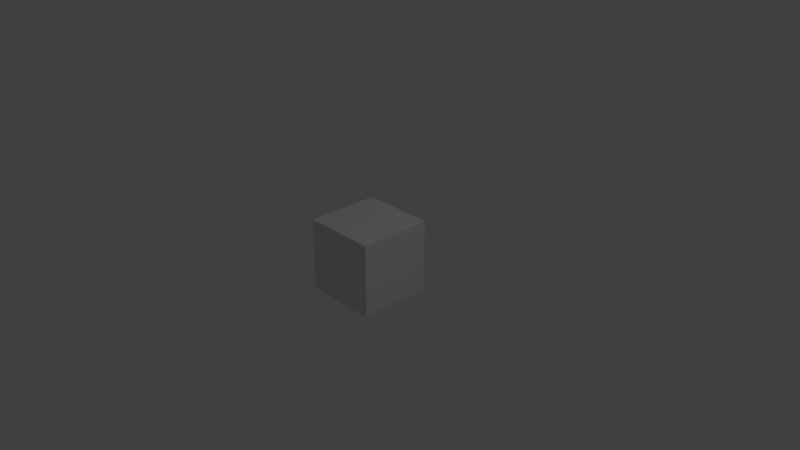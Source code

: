 # Source: Cubo_Distribuido.blend  (saved by Blender 2.79.0; exported with 4.5.12 LTS)
import bpy
from mathutils import Matrix  # noqa: F401  (used for matrix-valued properties, if any)

bpy.ops.wm.read_factory_settings(use_empty=True)
scene = bpy.context.scene
scene.name = 'Scene'

# ---- collections
col_collection_1 = bpy.data.collections.new('Collection 1'); scene.collection.children.link(col_collection_1)

# ---- world
world_world = bpy.data.worlds.new('World'); scene.world = world_world
world_world.color = (0.05088, 0.05088, 0.05088)
world_world.use_sun_shadow = False
world_world.sun_shadow_jitter_overblur = 0.0
world_world.cycles.sampling_method = 'MANUAL'

# ---- cameras
cam_camera = bpy.data.cameras.new('Camera')
cam_camera.clip_end = 100.0
cam_camera.lens = 35.0
cam_camera.sensor_width = 32.0
cam_camera.sensor_height = 18.0
cam_camera.ortho_scale = 7.314
cam_camera.dof.focus_distance = 0.0
cam_camera.dof.aperture_fstop = 128.0

# ---- lights
light_lamp = bpy.data.lights.new('Lamp', 'POINT')
light_lamp.transmission_factor = 0.0
light_lamp.cutoff_distance = 30.0
light_lamp.energy = 100.0
light_lamp.shadow_buffer_clip_start = 1.001
light_lamp.shadow_soft_size = 0.1
light_lamp.shadow_maximum_resolution = 0.006
light_lamp.use_absolute_resolution = True

# ---- meshes
me_cube_001 = bpy.data.meshes.new('Cube.001')
me_cube_001.from_pydata([(-1.0, 0.8, 0.8), (0.8, 1.0, 0.8), (1.0, -0.8, 0.8), (-0.8, -1.0, 0.8), (0.8, -0.8, -1.0), (-0.8, -0.8, 1.0), (-0.8, 0.8, 1.0), (-0.8, 0.4, 1.0), (-0.8, 0.0, 1.0), (-0.8, -0.4, 1.0), (0.8, 0.8, -1.0), (0.8, 0.4, -1.0), (0.8, 0.0, -1.0), (0.8, -0.4, -1.0), (1.0, 0.8, 0.8), (1.0, 0.4, 0.8), (1.0, 0.0, 0.8), (1.0, -0.4, 0.8), (-1.0, -0.8, 0.8), (-1.0, -0.4, 0.8), (-1.0, 0.0, 0.8), (-1.0, 0.4, 0.8), (-0.8, -0.4, -1.0), (-0.4, -0.4, -1.0), (0.0, -0.4, -1.0), (0.4, -0.4, -1.0), (-0.8, 0.0, -1.0), (-0.4, 0.0, -1.0), (0.0, 0.0, -1.0), (0.4, 0.0, -1.0), (-0.8, 0.4, -1.0), (-0.4, 0.4, -1.0), (0.0, 0.4, -1.0), (0.4, 0.4, -1.0), (-0.8, 0.8, -1.0), (-0.4, 0.8, -1.0), (0.0, 0.8, -1.0), (0.4, 0.8, -1.0), (0.8, -0.4, 1.0), (0.4, -0.4, 1.0), (0.0, -0.4, 1.0), (-0.4, -0.4, 1.0), (0.8, 0.0, 1.0), (0.4, 0.0, 1.0), (0.0, 0.0, 1.0), (-0.4, 0.0, 1.0), (0.8, 0.4, 1.0), (0.4, 0.4, 1.0), (0.0, 0.4, 1.0), (-0.4, 0.4, 1.0), (0.8, 0.8, 1.0), (0.4, 0.8, 1.0), (0.0, 0.8, 1.0), (-0.4, 0.8, 1.0), (0.8, -0.8, 1.0), (0.4, -0.8, 1.0), (0.0, -0.8, 1.0), (-0.4, -0.8, 1.0), (-0.8, -0.8, -1.0), (-0.4, -0.8, -1.0), (0.0, -0.8, -1.0), (0.4, -0.8, -1.0), (0.8, -1.0, 0.8), (0.4, -1.0, 0.8), (0.0, -1.0, 0.8), (-0.4, -1.0, 0.8), (-0.8, 1.0, 0.8), (-0.4, 1.0, 0.8), (0.0, 1.0, 0.8), (0.4, 1.0, 0.8), (0.4, 1.0, -0.8), (0.4, 1.0, -0.4), (0.4, 1.0, 0.0), (0.4, 1.0, 0.4), (0.0, 1.0, -0.8), (0.0, 1.0, -0.4), (0.0, 1.0, 0.0), (0.0, 1.0, 0.4), (-0.4, 1.0, -0.8), (-0.4, 1.0, -0.4), (-0.4, 1.0, 0.0), (-0.4, 1.0, 0.4), (-0.8, 1.0, -0.8), (-0.8, 1.0, -0.4), (-0.8, 1.0, 0.0), (-0.8, 1.0, 0.4), (-0.4, -1.0, -0.8), (-0.4, -1.0, -0.4), (-0.4, -1.0, 0.0), (-0.4, -1.0, 0.4), (0.0, -1.0, -0.8), (0.0, -1.0, -0.4), (0.0, -1.0, 0.0), (0.0, -1.0, 0.4), (0.4, -1.0, -0.8), (0.4, -1.0, -0.4), (0.4, -1.0, 0.0), (0.4, -1.0, 0.4), (0.8, -1.0, -0.8), (0.8, -1.0, -0.4), (0.8, -1.0, 0.0), (0.8, -1.0, 0.4), (-1.0, 0.4, -0.8), (-1.0, 0.4, -0.4), (-1.0, 0.4, 0.0), (-1.0, 0.4, 0.4), (-1.0, 0.0, -0.8), (-1.0, 0.0, -0.4), (-1.0, 0.0, 0.0), (-1.0, 0.0, 0.4), (-1.0, -0.4, -0.8), (-1.0, -0.4, -0.4), (-1.0, -0.4, 0.0), (-1.0, -0.4, 0.4), (-1.0, -0.8, -0.8), (-1.0, -0.8, -0.4), (-1.0, -0.8, 0.0), (-1.0, -0.8, 0.4), (1.0, -0.4, -0.8), (1.0, -0.4, -0.4), (1.0, -0.4, 0.0), (1.0, -0.4, 0.4), (1.0, 0.0, -0.8), (1.0, 0.0, -0.4), (1.0, 0.0, 0.0), (1.0, 0.0, 0.4), (1.0, 0.4, -0.8), (1.0, 0.4, -0.4), (1.0, 0.4, 0.0), (1.0, 0.4, 0.4), (1.0, 0.8, -0.8), (1.0, 0.8, -0.4), (1.0, 0.8, 0.0), (1.0, 0.8, 0.4), (-0.8, -1.0, -0.8), (-0.8, -1.0, -0.4), (-0.8, -1.0, 0.0), (-0.8, -1.0, 0.4), (1.0, -0.8, -0.8), (1.0, -0.8, -0.4), (1.0, -0.8, 0.0), (1.0, -0.8, 0.4), (0.8, 1.0, -0.8), (0.8, 1.0, -0.4), (0.8, 1.0, 0.0), (0.8, 1.0, 0.4), (-1.0, 0.8, -0.8), (-1.0, 0.8, -0.4), (-1.0, 0.8, 0.0), (-1.0, 0.8, 0.4), (-1.0, -0.8, -1.0), (-1.0, -1.0, 0.8), (-1.0, 0.8, 1.0), (-1.0, 1.0, -0.8), (-0.8, 1.0, -1.0), (0.8, 1.0, 1.0), (1.0, 1.0, -0.8), (1.0, 0.8, -1.0), (1.0, -0.8, 1.0), (1.0, -1.0, -0.8), (0.8, -1.0, -1.0), (-0.8, -1.0, 1.0), (-1.0, 0.8, -1.0), (-1.0, 0.4, -1.0), (-1.0, 0.0, -1.0), (-1.0, -0.4, -1.0), (-1.0, -0.8, 1.0), (-1.0, -0.4, 1.0), (-1.0, 0.0, 1.0), (-1.0, 0.4, 1.0), (1.0, -0.8, -1.0), (1.0, -0.4, -1.0), (1.0, 0.0, -1.0), (1.0, 0.4, -1.0), (1.0, 0.8, 1.0), (1.0, 0.4, 1.0), (1.0, 0.0, 1.0), (1.0, -0.4, 1.0), (0.8, 0.6, 1.0), (0.8, 0.2, 1.0), (0.8, -0.2, 1.0), (0.8, -0.6, 1.0), (-0.8, 0.6, -1.0), (-0.8, 0.2, -1.0), (-0.8, -0.2, -1.0), (-0.8, -0.6, -1.0), (1.0, 0.6, -0.8), (1.0, 0.2, -0.8), (1.0, -0.2, -0.8), (1.0, -0.6, -0.8), (-1.0, -0.6, -0.8), (-1.0, -0.2, -0.8), (-1.0, 0.2, -0.8), (-1.0, 0.6, -0.8), (0.8, 1.0, -1.0), (0.4, 1.0, -1.0), (0.0, 1.0, -1.0), (-0.4, 1.0, -1.0), (-0.8, 1.0, 1.0), (-0.4, 1.0, 1.0), (0.0, 1.0, 1.0), (0.4, 1.0, 1.0), (-0.8, -1.0, -1.0), (-0.4, -1.0, -1.0), (0.0, -1.0, -1.0), (0.4, -1.0, -1.0), (0.8, -1.0, 1.0), (0.4, -1.0, 1.0), (0.0, -1.0, 1.0), (-0.4, -1.0, 1.0), (-0.8, 0.6, 1.0), (-0.4, 0.6, 1.0), (0.0, 0.6, 1.0), (0.4, 0.6, 1.0), (-0.8, 0.2, 1.0), (-0.4, 0.2, 1.0), (0.0, 0.2, 1.0), (0.4, 0.2, 1.0), (-0.8, -0.2, 1.0), (-0.4, -0.2, 1.0), (0.0, -0.2, 1.0), (0.4, -0.2, 1.0), (-0.8, -0.6, 1.0), (-0.4, -0.6, 1.0), (0.0, -0.6, 1.0), (0.4, -0.6, 1.0), (0.8, 0.6, -1.0), (0.4, 0.6, -1.0), (0.0, 0.6, -1.0), (-0.4, 0.6, -1.0), (0.8, 0.2, -1.0), (0.4, 0.2, -1.0), (0.0, 0.2, -1.0), (-0.4, 0.2, -1.0), (0.8, -0.2, -1.0), (0.4, -0.2, -1.0), (0.0, -0.2, -1.0), (-0.4, -0.2, -1.0), (0.8, -0.6, -1.0), (0.4, -0.6, -1.0), (0.0, -0.6, -1.0), (-0.4, -0.6, -1.0), (-0.6, -0.4, -1.0), (-0.2, -0.4, -1.0), (0.2, -0.4, -1.0), (0.6, -0.4, -1.0), (-0.6, 0.0, -1.0), (-0.2, 0.0, -1.0), (0.2, 0.0, -1.0), (0.6, 0.0, -1.0), (-0.6, 0.4, -1.0), (-0.2, 0.4, -1.0), (0.2, 0.4, -1.0), (0.6, 0.4, -1.0), (-0.6, 0.8, -1.0), (-0.2, 0.8, -1.0), (0.2, 0.8, -1.0), (0.6, 0.8, -1.0), (0.6, -0.4, 1.0), (0.2, -0.4, 1.0), (-0.2, -0.4, 1.0), (-0.6, -0.4, 1.0), (0.6, 0.0, 1.0), (0.2, 0.0, 1.0), (-0.2, 0.0, 1.0), (-0.6, 0.0, 1.0), (0.6, 0.4, 1.0), (0.2, 0.4, 1.0), (-0.2, 0.4, 1.0), (-0.6, 0.4, 1.0), (0.6, 0.8, 1.0), (0.2, 0.8, 1.0), (-0.2, 0.8, 1.0), (-0.6, 0.8, 1.0), (0.6, -0.8, 1.0), (0.2, -0.8, 1.0), (-0.2, -0.8, 1.0), (-0.6, -0.8, 1.0), (-0.6, -0.8, -1.0), (-0.2, -0.8, -1.0), (0.2, -0.8, -1.0), (0.6, -0.8, -1.0), (0.6, -1.0, -0.8), (0.2, -1.0, -0.8), (-0.2, -1.0, -0.8), (-0.6, -1.0, -0.8), (-0.6, 1.0, -0.8), (-0.2, 1.0, -0.8), (0.2, 1.0, -0.8), (0.6, 1.0, -0.8), (-1.0, -1.0, -0.8), (-1.0, -1.0, -0.4), (-1.0, -1.0, 0.0), (-1.0, -1.0, 0.4), (-1.0, 1.0, 0.8), (-1.0, 1.0, 0.4), (-1.0, 1.0, 0.0), (-1.0, 1.0, -0.4), (1.0, 1.0, 0.8), (1.0, 1.0, 0.4), (1.0, 1.0, 0.0), (1.0, 1.0, -0.4), (1.0, -1.0, 0.8), (1.0, -1.0, 0.4), (1.0, -1.0, 0.0), (1.0, -1.0, -0.4), (1.0, 0.6, 0.8), (1.0, 0.6, 0.4), (1.0, 0.6, 0.0), (1.0, 0.6, -0.4), (1.0, 0.2, 0.8), (1.0, 0.2, 0.4), (1.0, 0.2, 0.0), (1.0, 0.2, -0.4), (1.0, -0.2, 0.8), (1.0, -0.2, 0.4), (1.0, -0.2, 0.0), (1.0, -0.2, -0.4), (1.0, -0.6, 0.8), (1.0, -0.6, 0.4), (1.0, -0.6, 0.0), (1.0, -0.6, -0.4), (-1.0, -0.6, 0.8), (-1.0, -0.6, 0.4), (-1.0, -0.6, 0.0), (-1.0, -0.6, -0.4), (-1.0, -0.2, 0.8), (-1.0, -0.2, 0.4), (-1.0, -0.2, 0.0), (-1.0, -0.2, -0.4), (-1.0, 0.2, 0.8), (-1.0, 0.2, 0.4), (-1.0, 0.2, 0.0), (-1.0, 0.2, -0.4), (-1.0, 0.6, 0.8), (-1.0, 0.6, 0.4), (-1.0, 0.6, 0.0), (-1.0, 0.6, -0.4), (0.6, -1.0, 0.8), (0.6, -1.0, 0.4), (0.6, -1.0, 0.0), (0.6, -1.0, -0.4), (0.2, -1.0, 0.8), (0.2, -1.0, 0.4), (0.2, -1.0, 0.0), (0.2, -1.0, -0.4), (-0.2, -1.0, 0.8), (-0.2, -1.0, 0.4), (-0.2, -1.0, 0.0), (-0.2, -1.0, -0.4), (-0.6, -1.0, 0.8), (-0.6, -1.0, 0.4), (-0.6, -1.0, 0.0), (-0.6, -1.0, -0.4), (-0.6, 1.0, 0.8), (-0.6, 1.0, 0.4), (-0.6, 1.0, 0.0), (-0.6, 1.0, -0.4), (-0.2, 1.0, 0.8), (-0.2, 1.0, 0.4), (-0.2, 1.0, 0.0), (-0.2, 1.0, -0.4), (0.2, 1.0, 0.8), (0.2, 1.0, 0.4), (0.2, 1.0, 0.0), (0.2, 1.0, -0.4), (0.6, 1.0, 0.8), (0.6, 1.0, 0.4), (0.6, 1.0, 0.0), (0.6, 1.0, -0.4), (0.4, 1.0, -0.6), (0.4, 1.0, -0.2), (0.4, 1.0, 0.2), (0.4, 1.0, 0.6), (0.0, 1.0, -0.6), (0.0, 1.0, -0.2), (0.0, 1.0, 0.2), (0.0, 1.0, 0.6), (-0.4, 1.0, -0.6), (-0.4, 1.0, -0.2), (-0.4, 1.0, 0.2), (-0.4, 1.0, 0.6), (-0.8, 1.0, -0.6), (-0.8, 1.0, -0.2), (-0.8, 1.0, 0.2), (-0.8, 1.0, 0.6), (-0.4, -1.0, -0.6), (-0.4, -1.0, -0.2), (-0.4, -1.0, 0.2), (-0.4, -1.0, 0.6), (0.0, -1.0, -0.6), (0.0, -1.0, -0.2), (0.0, -1.0, 0.2), (0.0, -1.0, 0.6), (0.4, -1.0, -0.6), (0.4, -1.0, -0.2), (0.4, -1.0, 0.2), (0.4, -1.0, 0.6), (0.8, -1.0, -0.6), (0.8, -1.0, -0.2), (0.8, -1.0, 0.2), (0.8, -1.0, 0.6), (-1.0, 0.4, -0.6), (-1.0, 0.4, -0.2), (-1.0, 0.4, 0.2), (-1.0, 0.4, 0.6), (-1.0, 0.0, -0.6), (-1.0, 0.0, -0.2), (-1.0, 0.0, 0.2), (-1.0, 0.0, 0.6), (-1.0, -0.4, -0.6), (-1.0, -0.4, -0.2), (-1.0, -0.4, 0.2), (-1.0, -0.4, 0.6), (-1.0, -0.8, -0.6), (-1.0, -0.8, -0.2), (-1.0, -0.8, 0.2), (-1.0, -0.8, 0.6), (1.0, -0.4, -0.6), (1.0, -0.4, -0.2), (1.0, -0.4, 0.2), (1.0, -0.4, 0.6), (1.0, 0.0, -0.6), (1.0, 0.0, -0.2), (1.0, 0.0, 0.2), (1.0, 0.0, 0.6), (1.0, 0.4, -0.6), (1.0, 0.4, -0.2), (1.0, 0.4, 0.2), (1.0, 0.4, 0.6), (1.0, 0.8, -0.6), (1.0, 0.8, -0.2), (1.0, 0.8, 0.2), (1.0, 0.8, 0.6), (-0.8, -1.0, -0.6), (-0.8, -1.0, -0.2), (-0.8, -1.0, 0.2), (-0.8, -1.0, 0.6), (1.0, -0.8, -0.6), (1.0, -0.8, -0.2), (1.0, -0.8, 0.2), (1.0, -0.8, 0.6), (0.8, 1.0, -0.6), (0.8, 1.0, -0.2), (0.8, 1.0, 0.2), (0.8, 1.0, 0.6), (-1.0, 0.8, -0.6), (-1.0, 0.8, -0.2), (-1.0, 0.8, 0.2), (-1.0, 0.8, 0.6), (-1.0, -1.0, -1.0), (-1.0, -1.0, 1.0), (-1.0, 1.0, -1.0), (-1.0, 1.0, 1.0), (1.0, -1.0, -1.0), (1.0, -1.0, 1.0), (1.0, 1.0, -1.0), (1.0, 1.0, 1.0), (-1.0, 0.6, -1.0), (-1.0, 0.2, -1.0), (-1.0, -0.2, -1.0), (-1.0, -0.6, -1.0), (-1.0, -0.6, 1.0), (-1.0, -0.2, 1.0), (-1.0, 0.2, 1.0), (-1.0, 0.6, 1.0), (1.0, -0.6, -1.0), (1.0, -0.2, -1.0), (1.0, 0.2, -1.0), (1.0, 0.6, -1.0), (1.0, 0.6, 1.0), (1.0, 0.2, 1.0), (1.0, -0.2, 1.0), (1.0, -0.6, 1.0), (0.6, 1.0, -1.0), (0.2, 1.0, -1.0), (-0.2, 1.0, -1.0), (-0.6, 1.0, -1.0), (-0.6, 1.0, 1.0), (-0.2, 1.0, 1.0), (0.2, 1.0, 1.0), (0.6, 1.0, 1.0), (-0.6, -1.0, -1.0), (-0.2, -1.0, -1.0), (0.2, -1.0, -1.0), (0.6, -1.0, -1.0), (0.6, -1.0, 1.0), (0.2, -1.0, 1.0), (-0.2, -1.0, 1.0), (-0.6, -1.0, 1.0), (-0.6, 0.6, 1.0), (-0.2, 0.6, 1.0), (0.2, 0.6, 1.0), (0.6, 0.6, 1.0), (-0.6, 0.2, 1.0), (-0.2, 0.2, 1.0), (0.2, 0.2, 1.0), (0.6, 0.2, 1.0), (-0.6, -0.2, 1.0), (-0.2, -0.2, 1.0), (0.2, -0.2, 1.0), (0.6, -0.2, 1.0), (-0.6, -0.6, 1.0), (-0.2, -0.6, 1.0), (0.2, -0.6, 1.0), (0.6, -0.6, 1.0), (0.6, 0.6, -1.0), (0.2, 0.6, -1.0), (-0.2, 0.6, -1.0), (-0.6, 0.6, -1.0), (0.6, 0.2, -1.0), (0.2, 0.2, -1.0), (-0.2, 0.2, -1.0), (-0.6, 0.2, -1.0), (0.6, -0.2, -1.0), (0.2, -0.2, -1.0), (-0.2, -0.2, -1.0), (-0.6, -0.2, -1.0), (0.6, -0.6, -1.0), (0.2, -0.6, -1.0), (-0.2, -0.6, -1.0), (-0.6, -0.6, -1.0), (-1.0, -1.0, -0.6), (-1.0, -1.0, -0.2), (-1.0, -1.0, 0.2), (-1.0, -1.0, 0.6), (-1.0, 1.0, 0.6), (-1.0, 1.0, 0.2), (-1.0, 1.0, -0.2), (-1.0, 1.0, -0.6), (1.0, 1.0, 0.6), (1.0, 1.0, 0.2), (1.0, 1.0, -0.2), (1.0, 1.0, -0.6), (1.0, -1.0, 0.6), (1.0, -1.0, 0.2), (1.0, -1.0, -0.2), (1.0, -1.0, -0.6), (1.0, 0.6, 0.6), (1.0, 0.6, 0.2), (1.0, 0.6, -0.2), (1.0, 0.6, -0.6), (1.0, 0.2, 0.6), (1.0, 0.2, 0.2), (1.0, 0.2, -0.2), (1.0, 0.2, -0.6), (1.0, -0.2, 0.6), (1.0, -0.2, 0.2), (1.0, -0.2, -0.2), (1.0, -0.2, -0.6), (1.0, -0.6, 0.6), (1.0, -0.6, 0.2), (1.0, -0.6, -0.2), (1.0, -0.6, -0.6), (-1.0, -0.6, 0.6), (-1.0, -0.6, 0.2), (-1.0, -0.6, -0.2), (-1.0, -0.6, -0.6), (-1.0, -0.2, 0.6), (-1.0, -0.2, 0.2), (-1.0, -0.2, -0.2), (-1.0, -0.2, -0.6), (-1.0, 0.2, 0.6), (-1.0, 0.2, 0.2), (-1.0, 0.2, -0.2), (-1.0, 0.2, -0.6), (-1.0, 0.6, 0.6), (-1.0, 0.6, 0.2), (-1.0, 0.6, -0.2), (-1.0, 0.6, -0.6), (0.6, -1.0, 0.6), (0.6, -1.0, 0.2), (0.6, -1.0, -0.2), (0.6, -1.0, -0.6), (0.2, -1.0, 0.6), (0.2, -1.0, 0.2), (0.2, -1.0, -0.2), (0.2, -1.0, -0.6), (-0.2, -1.0, 0.6), (-0.2, -1.0, 0.2), (-0.2, -1.0, -0.2), (-0.2, -1.0, -0.6), (-0.6, -1.0, 0.6), (-0.6, -1.0, 0.2), (-0.6, -1.0, -0.2), (-0.6, -1.0, -0.6), (-0.6, 1.0, 0.6), (-0.6, 1.0, 0.2), (-0.6, 1.0, -0.2), (-0.6, 1.0, -0.6), (-0.2, 1.0, 0.6), (-0.2, 1.0, 0.2), (-0.2, 1.0, -0.2), (-0.2, 1.0, -0.6), (0.2, 1.0, 0.6), (0.2, 1.0, 0.2), (0.2, 1.0, -0.2), (0.2, 1.0, -0.6), (0.6, 1.0, 0.6), (0.6, 1.0, 0.2), (0.6, 1.0, -0.2), (0.6, 1.0, -0.6)], [], [(0, 449, 566, 334), (0, 334, 465, 152), (0, 152, 453, 294), (0, 294, 526, 449), (1, 445, 598, 366), (1, 366, 481, 155), (1, 155, 457, 298), (1, 298, 530, 445), (2, 441, 550, 318), (2, 318, 473, 158), (2, 158, 455, 302), (2, 302, 534, 441), (3, 437, 582, 350), (3, 350, 489, 161), (3, 161, 451, 151), (3, 151, 525, 437), (4, 281, 518, 238), (4, 238, 466, 170), (4, 170, 454, 160), (4, 160, 485, 281), (5, 277, 502, 222), (5, 222, 462, 166), (5, 166, 451, 161), (5, 161, 489, 277), (6, 273, 478, 198), (6, 198, 453, 152), (6, 152, 465, 210), (6, 210, 490, 273), (7, 269, 490, 210), (7, 210, 465, 169), (7, 169, 464, 214), (7, 214, 494, 269), (8, 265, 494, 214), (8, 214, 464, 168), (8, 168, 463, 218), (8, 218, 498, 265), (9, 261, 498, 218), (9, 218, 463, 167), (9, 167, 462, 222), (9, 222, 502, 261), (10, 257, 474, 194), (10, 194, 456, 157), (10, 157, 469, 226), (10, 226, 506, 257), (11, 253, 506, 226), (11, 226, 469, 173), (11, 173, 468, 230), (11, 230, 510, 253), (12, 249, 510, 230), (12, 230, 468, 172), (12, 172, 467, 234), (12, 234, 514, 249), (13, 245, 514, 234), (13, 234, 467, 171), (13, 171, 466, 238), (13, 238, 518, 245), (14, 433, 530, 298), (14, 298, 457, 174), (14, 174, 470, 306), (14, 306, 538, 433), (15, 429, 538, 306), (15, 306, 470, 175), (15, 175, 471, 310), (15, 310, 542, 429), (16, 425, 542, 310), (16, 310, 471, 176), (16, 176, 472, 314), (16, 314, 546, 425), (17, 421, 546, 314), (17, 314, 472, 177), (17, 177, 473, 318), (17, 318, 550, 421), (18, 417, 525, 151), (18, 151, 451, 166), (18, 166, 462, 322), (18, 322, 554, 417), (19, 413, 554, 322), (19, 322, 462, 167), (19, 167, 463, 326), (19, 326, 558, 413), (20, 409, 558, 326), (20, 326, 463, 168), (20, 168, 464, 330), (20, 330, 562, 409), (21, 405, 562, 330), (21, 330, 464, 169), (21, 169, 465, 334), (21, 334, 566, 405), (22, 165, 460, 184), (22, 184, 517, 242), (22, 242, 521, 185), (22, 185, 461, 165), (23, 242, 517, 237), (23, 237, 516, 243), (23, 243, 520, 241), (23, 241, 521, 242), (24, 243, 516, 236), (24, 236, 515, 244), (24, 244, 519, 240), (24, 240, 520, 243), (25, 244, 515, 235), (25, 235, 514, 245), (25, 245, 518, 239), (25, 239, 519, 244), (26, 164, 459, 183), (26, 183, 513, 246), (26, 246, 517, 184), (26, 184, 460, 164), (27, 246, 513, 233), (27, 233, 512, 247), (27, 247, 516, 237), (27, 237, 517, 246), (28, 247, 512, 232), (28, 232, 511, 248), (28, 248, 515, 236), (28, 236, 516, 247), (29, 248, 511, 231), (29, 231, 510, 249), (29, 249, 514, 235), (29, 235, 515, 248), (30, 163, 458, 182), (30, 182, 509, 250), (30, 250, 513, 183), (30, 183, 459, 163), (31, 250, 509, 229), (31, 229, 508, 251), (31, 251, 512, 233), (31, 233, 513, 250), (32, 251, 508, 228), (32, 228, 507, 252), (32, 252, 511, 232), (32, 232, 512, 251), (33, 252, 507, 227), (33, 227, 506, 253), (33, 253, 510, 231), (33, 231, 511, 252), (34, 162, 452, 154), (34, 154, 477, 254), (34, 254, 509, 182), (34, 182, 458, 162), (35, 254, 477, 197), (35, 197, 476, 255), (35, 255, 508, 229), (35, 229, 509, 254), (36, 255, 476, 196), (36, 196, 475, 256), (36, 256, 507, 228), (36, 228, 508, 255), (37, 256, 475, 195), (37, 195, 474, 257), (37, 257, 506, 227), (37, 227, 507, 256), (38, 177, 472, 180), (38, 180, 501, 258), (38, 258, 505, 181), (38, 181, 473, 177), (39, 258, 501, 221), (39, 221, 500, 259), (39, 259, 504, 225), (39, 225, 505, 258), (40, 259, 500, 220), (40, 220, 499, 260), (40, 260, 503, 224), (40, 224, 504, 259), (41, 260, 499, 219), (41, 219, 498, 261), (41, 261, 502, 223), (41, 223, 503, 260), (42, 176, 471, 179), (42, 179, 497, 262), (42, 262, 501, 180), (42, 180, 472, 176), (43, 262, 497, 217), (43, 217, 496, 263), (43, 263, 500, 221), (43, 221, 501, 262), (44, 263, 496, 216), (44, 216, 495, 264), (44, 264, 499, 220), (44, 220, 500, 263), (45, 264, 495, 215), (45, 215, 494, 265), (45, 265, 498, 219), (45, 219, 499, 264), (46, 175, 470, 178), (46, 178, 493, 266), (46, 266, 497, 179), (46, 179, 471, 175), (47, 266, 493, 213), (47, 213, 492, 267), (47, 267, 496, 217), (47, 217, 497, 266), (48, 267, 492, 212), (48, 212, 491, 268), (48, 268, 495, 216), (48, 216, 496, 267), (49, 268, 491, 211), (49, 211, 490, 269), (49, 269, 494, 215), (49, 215, 495, 268), (50, 174, 457, 155), (50, 155, 481, 270), (50, 270, 493, 178), (50, 178, 470, 174), (51, 270, 481, 201), (51, 201, 480, 271), (51, 271, 492, 213), (51, 213, 493, 270), (52, 271, 480, 200), (52, 200, 479, 272), (52, 272, 491, 212), (52, 212, 492, 271), (53, 272, 479, 199), (53, 199, 478, 273), (53, 273, 490, 211), (53, 211, 491, 272), (54, 158, 473, 181), (54, 181, 505, 274), (54, 274, 486, 206), (54, 206, 455, 158), (55, 274, 505, 225), (55, 225, 504, 275), (55, 275, 487, 207), (55, 207, 486, 274), (56, 275, 504, 224), (56, 224, 503, 276), (56, 276, 488, 208), (56, 208, 487, 275), (57, 276, 503, 223), (57, 223, 502, 277), (57, 277, 489, 209), (57, 209, 488, 276), (58, 150, 461, 185), (58, 185, 521, 278), (58, 278, 482, 202), (58, 202, 450, 150), (59, 278, 521, 241), (59, 241, 520, 279), (59, 279, 483, 203), (59, 203, 482, 278), (60, 279, 520, 240), (60, 240, 519, 280), (60, 280, 484, 204), (60, 204, 483, 279), (61, 280, 519, 239), (61, 239, 518, 281), (61, 281, 485, 205), (61, 205, 484, 280), (62, 401, 534, 302), (62, 302, 455, 206), (62, 206, 486, 338), (62, 338, 570, 401), (63, 397, 570, 338), (63, 338, 486, 207), (63, 207, 487, 342), (63, 342, 574, 397), (64, 393, 574, 342), (64, 342, 487, 208), (64, 208, 488, 346), (64, 346, 578, 393), (65, 389, 578, 346), (65, 346, 488, 209), (65, 209, 489, 350), (65, 350, 582, 389), (66, 385, 526, 294), (66, 294, 453, 198), (66, 198, 478, 354), (66, 354, 586, 385), (67, 381, 586, 354), (67, 354, 478, 199), (67, 199, 479, 358), (67, 358, 590, 381), (68, 377, 590, 358), (68, 358, 479, 200), (68, 200, 480, 362), (68, 362, 594, 377), (69, 373, 594, 362), (69, 362, 480, 201), (69, 201, 481, 366), (69, 366, 598, 373), (70, 195, 475, 288), (70, 288, 597, 370), (70, 370, 601, 289), (70, 289, 474, 195), (71, 370, 597, 365), (71, 365, 596, 371), (71, 371, 600, 369), (71, 369, 601, 370), (72, 371, 596, 364), (72, 364, 595, 372), (72, 372, 599, 368), (72, 368, 600, 371), (73, 372, 595, 363), (73, 363, 594, 373), (73, 373, 598, 367), (73, 367, 599, 372), (74, 196, 476, 287), (74, 287, 593, 374), (74, 374, 597, 288), (74, 288, 475, 196), (75, 374, 593, 361), (75, 361, 592, 375), (75, 375, 596, 365), (75, 365, 597, 374), (76, 375, 592, 360), (76, 360, 591, 376), (76, 376, 595, 364), (76, 364, 596, 375), (77, 376, 591, 359), (77, 359, 590, 377), (77, 377, 594, 363), (77, 363, 595, 376), (78, 197, 477, 286), (78, 286, 589, 378), (78, 378, 593, 287), (78, 287, 476, 197), (79, 378, 589, 357), (79, 357, 588, 379), (79, 379, 592, 361), (79, 361, 593, 378), (80, 379, 588, 356), (80, 356, 587, 380), (80, 380, 591, 360), (80, 360, 592, 379), (81, 380, 587, 355), (81, 355, 586, 381), (81, 381, 590, 359), (81, 359, 591, 380), (82, 154, 452, 153), (82, 153, 529, 382), (82, 382, 589, 286), (82, 286, 477, 154), (83, 382, 529, 297), (83, 297, 528, 383), (83, 383, 588, 357), (83, 357, 589, 382), (84, 383, 528, 296), (84, 296, 527, 384), (84, 384, 587, 356), (84, 356, 588, 383), (85, 384, 527, 295), (85, 295, 526, 385), (85, 385, 586, 355), (85, 355, 587, 384), (86, 203, 483, 284), (86, 284, 581, 386), (86, 386, 585, 285), (86, 285, 482, 203), (87, 386, 581, 349), (87, 349, 580, 387), (87, 387, 584, 353), (87, 353, 585, 386), (88, 387, 580, 348), (88, 348, 579, 388), (88, 388, 583, 352), (88, 352, 584, 387), (89, 388, 579, 347), (89, 347, 578, 389), (89, 389, 582, 351), (89, 351, 583, 388), (90, 204, 484, 283), (90, 283, 577, 390), (90, 390, 581, 284), (90, 284, 483, 204), (91, 390, 577, 345), (91, 345, 576, 391), (91, 391, 580, 349), (91, 349, 581, 390), (92, 391, 576, 344), (92, 344, 575, 392), (92, 392, 579, 348), (92, 348, 580, 391), (93, 392, 575, 343), (93, 343, 574, 393), (93, 393, 578, 347), (93, 347, 579, 392), (94, 205, 485, 282), (94, 282, 573, 394), (94, 394, 577, 283), (94, 283, 484, 205), (95, 394, 573, 341), (95, 341, 572, 395), (95, 395, 576, 345), (95, 345, 577, 394), (96, 395, 572, 340), (96, 340, 571, 396), (96, 396, 575, 344), (96, 344, 576, 395), (97, 396, 571, 339), (97, 339, 570, 397), (97, 397, 574, 343), (97, 343, 575, 396), (98, 160, 454, 159), (98, 159, 537, 398), (98, 398, 573, 282), (98, 282, 485, 160), (99, 398, 537, 305), (99, 305, 536, 399), (99, 399, 572, 341), (99, 341, 573, 398), (100, 399, 536, 304), (100, 304, 535, 400), (100, 400, 571, 340), (100, 340, 572, 399), (101, 400, 535, 303), (101, 303, 534, 401), (101, 401, 570, 339), (101, 339, 571, 400), (102, 163, 459, 192), (102, 192, 565, 402), (102, 402, 569, 193), (102, 193, 458, 163), (103, 402, 565, 333), (103, 333, 564, 403), (103, 403, 568, 337), (103, 337, 569, 402), (104, 403, 564, 332), (104, 332, 563, 404), (104, 404, 567, 336), (104, 336, 568, 403), (105, 404, 563, 331), (105, 331, 562, 405), (105, 405, 566, 335), (105, 335, 567, 404), (106, 164, 460, 191), (106, 191, 561, 406), (106, 406, 565, 192), (106, 192, 459, 164), (107, 406, 561, 329), (107, 329, 560, 407), (107, 407, 564, 333), (107, 333, 565, 406), (108, 407, 560, 328), (108, 328, 559, 408), (108, 408, 563, 332), (108, 332, 564, 407), (109, 408, 559, 327), (109, 327, 558, 409), (109, 409, 562, 331), (109, 331, 563, 408), (110, 165, 461, 190), (110, 190, 557, 410), (110, 410, 561, 191), (110, 191, 460, 165), (111, 410, 557, 325), (111, 325, 556, 411), (111, 411, 560, 329), (111, 329, 561, 410), (112, 411, 556, 324), (112, 324, 555, 412), (112, 412, 559, 328), (112, 328, 560, 411), (113, 412, 555, 323), (113, 323, 554, 413), (113, 413, 558, 327), (113, 327, 559, 412), (114, 150, 450, 290), (114, 290, 522, 414), (114, 414, 557, 190), (114, 190, 461, 150), (115, 414, 522, 291), (115, 291, 523, 415), (115, 415, 556, 325), (115, 325, 557, 414), (116, 415, 523, 292), (116, 292, 524, 416), (116, 416, 555, 324), (116, 324, 556, 415), (117, 416, 524, 293), (117, 293, 525, 417), (117, 417, 554, 323), (117, 323, 555, 416), (118, 171, 467, 188), (118, 188, 549, 418), (118, 418, 553, 189), (118, 189, 466, 171), (119, 418, 549, 317), (119, 317, 548, 419), (119, 419, 552, 321), (119, 321, 553, 418), (120, 419, 548, 316), (120, 316, 547, 420), (120, 420, 551, 320), (120, 320, 552, 419), (121, 420, 547, 315), (121, 315, 546, 421), (121, 421, 550, 319), (121, 319, 551, 420), (122, 172, 468, 187), (122, 187, 545, 422), (122, 422, 549, 188), (122, 188, 467, 172), (123, 422, 545, 313), (123, 313, 544, 423), (123, 423, 548, 317), (123, 317, 549, 422), (124, 423, 544, 312), (124, 312, 543, 424), (124, 424, 547, 316), (124, 316, 548, 423), (125, 424, 543, 311), (125, 311, 542, 425), (125, 425, 546, 315), (125, 315, 547, 424), (126, 173, 469, 186), (126, 186, 541, 426), (126, 426, 545, 187), (126, 187, 468, 173), (127, 426, 541, 309), (127, 309, 540, 427), (127, 427, 544, 313), (127, 313, 545, 426), (128, 427, 540, 308), (128, 308, 539, 428), (128, 428, 543, 312), (128, 312, 544, 427), (129, 428, 539, 307), (129, 307, 538, 429), (129, 429, 542, 311), (129, 311, 543, 428), (130, 157, 456, 156), (130, 156, 533, 430), (130, 430, 541, 186), (130, 186, 469, 157), (131, 430, 533, 301), (131, 301, 532, 431), (131, 431, 540, 309), (131, 309, 541, 430), (132, 431, 532, 300), (132, 300, 531, 432), (132, 432, 539, 308), (132, 308, 540, 431), (133, 432, 531, 299), (133, 299, 530, 433), (133, 433, 538, 307), (133, 307, 539, 432), (134, 202, 482, 285), (134, 285, 585, 434), (134, 434, 522, 290), (134, 290, 450, 202), (135, 434, 585, 353), (135, 353, 584, 435), (135, 435, 523, 291), (135, 291, 522, 434), (136, 435, 584, 352), (136, 352, 583, 436), (136, 436, 524, 292), (136, 292, 523, 435), (137, 436, 583, 351), (137, 351, 582, 437), (137, 437, 525, 293), (137, 293, 524, 436), (138, 170, 466, 189), (138, 189, 553, 438), (138, 438, 537, 159), (138, 159, 454, 170), (139, 438, 553, 321), (139, 321, 552, 439), (139, 439, 536, 305), (139, 305, 537, 438), (140, 439, 552, 320), (140, 320, 551, 440), (140, 440, 535, 304), (140, 304, 536, 439), (141, 440, 551, 319), (141, 319, 550, 441), (141, 441, 534, 303), (141, 303, 535, 440), (142, 194, 474, 289), (142, 289, 601, 442), (142, 442, 533, 156), (142, 156, 456, 194), (143, 442, 601, 369), (143, 369, 600, 443), (143, 443, 532, 301), (143, 301, 533, 442), (144, 443, 600, 368), (144, 368, 599, 444), (144, 444, 531, 300), (144, 300, 532, 443), (145, 444, 599, 367), (145, 367, 598, 445), (145, 445, 530, 299), (145, 299, 531, 444), (146, 162, 458, 193), (146, 193, 569, 446), (146, 446, 529, 153), (146, 153, 452, 162), (147, 446, 569, 337), (147, 337, 568, 447), (147, 447, 528, 297), (147, 297, 529, 446), (148, 447, 568, 336), (148, 336, 567, 448), (148, 448, 527, 296), (148, 296, 528, 447), (149, 448, 567, 335), (149, 335, 566, 449), (149, 449, 526, 295), (149, 295, 527, 448)])
me_cube_001.use_remesh_preserve_volume = False
me_cube_001.use_remesh_preserve_attributes = False
me_cube_001.use_mirror_vertex_groups = False
me_cube_001.update()

# ---- objects
ob_cube = bpy.data.objects.new('Cube', me_cube_001)
ob_lamp = bpy.data.objects.new('Lamp', light_lamp)
ob_camera = bpy.data.objects.new('Camera', cam_camera)

# ---- transforms, parenting, visibility, modifiers, constraints
ob_cube.location = (0.0, 0.0, -0.01919)
ob_cube.scale = (0.5, 0.5, 0.5)
ob_cube.lineart.crease_threshold = 0.0
ob_lamp.location = (4.076, 1.005, 5.904)
ob_lamp.rotation_euler = (0.6503, 0.05522, 1.866)
ob_lamp.lock_rotations_4d = False
ob_lamp.empty_display_type = 'ARROWS'
ob_lamp.color = (0.0, 0.0, 0.0, 0.0)
ob_lamp.lineart.crease_threshold = 0.0
ob_camera.location = (7.481, -6.508, 5.344)
ob_camera.rotation_euler = (1.109, 0.0, 0.8149)
ob_camera.lock_rotations_4d = False
ob_camera.empty_display_type = 'ARROWS'
ob_camera.color = (0.0, 0.0, 0.0, 0.0)
ob_camera.display_type = 'WIRE'
ob_camera.lineart.crease_threshold = 0.0

# ---- collection membership
col_collection_1.objects.link(ob_cube)
col_collection_1.objects.link(ob_lamp)
col_collection_1.objects.link(ob_camera)

# ---- scene / render settings (as saved in the file)
scene.camera = ob_camera
scene.frame_start = 1; scene.frame_end = 250; scene.frame_set(1)
scene.render.engine = 'BLENDER_EEVEE_NEXT'
scene.render.resolution_percentage = 50
scene.render.dither_intensity = 0.0
scene.cycles.use_denoising = False
scene.cycles.samples = 128
scene.cycles.sampling_pattern = 'TABULATED_SOBOL'
scene.cycles.use_adaptive_sampling = False
scene.cycles.use_light_tree = False
scene.cycles.blur_glossy = 0.0
scene.cycles.sample_clamp_indirect = 0.0
scene.view_settings.view_transform = 'Standard'
bpy.context.view_layer.update()

